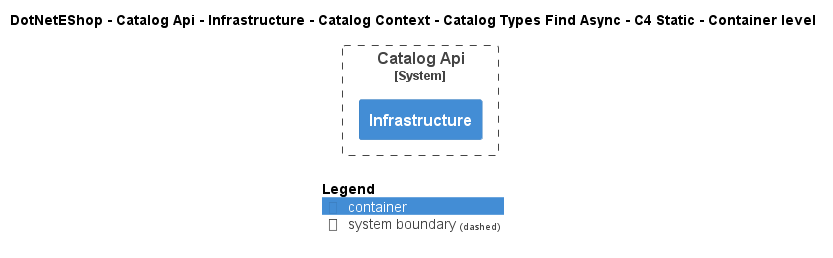

The diagram above was rendered by PlantUML. Its source (embedded in the PNG):
@startuml
!include ..\..\..\..\..\..\..\..\..\.c4s\C4_Container.puml

AddElementTag("c4interflow:lifecycle:new", $bgColor=green, $fontColor=#ffffff, $borderColor=green, $shadowing="False")
AddElementTag("c4interflow:lifecycle:changed", $bgColor=orange, $fontColor=#ffffff, $borderColor=orange, $shadowing="False")
AddElementTag("c4interflow:lifecycle:removed", $bgColor=red, $fontColor=#ffffff, $borderColor=red, $shadowing="False")

AddRelTag("c4interflow:lifecycle:new", $textColor=green, $lineColor=green)
AddRelTag("c4interflow:lifecycle:changed", $textColor=orange, $lineColor=orange)
AddRelTag("c4interflow:lifecycle:removed", $textColor=red, $lineColor=red)

SHOW_PERSON_PORTRAIT()
LAYOUT_TOP_DOWN()

skinparam linetype polyline

title DotNetEShop - Catalog Api - Infrastructure - Catalog Context - Catalog Types Find Async - C4 Static - Container level


System_Boundary(DotNetEShop.SoftwareSystems.CatalogApi, "Catalog Api") {
    Container(DotNetEShop.SoftwareSystems.CatalogApi.Containers.Infrastructure, "Infrastructure", "", "")
}



SHOW_LEGEND()
@enduml